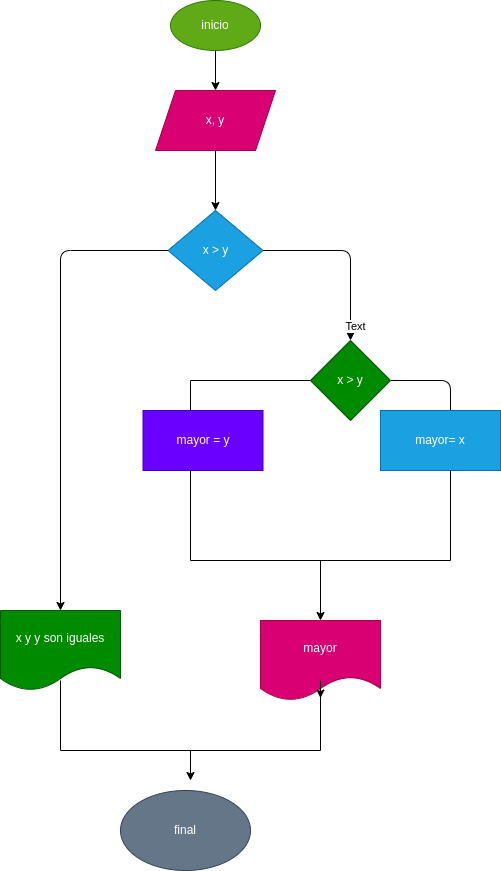

The diagram above was exported from draw.io. Its source (the exported page's mxGraphModel, read from the mxfile embedded in the PNG):
<mxGraphModel dx="1261" dy="328" grid="1" gridSize="10" guides="1" tooltips="1" connect="1" arrows="1" fold="1" page="1" pageScale="1" pageWidth="827" pageHeight="1169" math="0" shadow="0">
  <root>
    <mxCell id="0" />
    <mxCell id="1" parent="0" />
    <mxCell id="4" style="edgeStyle=none;html=1;" parent="1" source="2" edge="1">
      <mxGeometry relative="1" as="geometry">
        <mxPoint x="175" y="120" as="targetPoint" />
      </mxGeometry>
    </mxCell>
    <mxCell id="2" value="inicio" style="ellipse;whiteSpace=wrap;html=1;fillColor=#60a917;fontColor=#ffffff;strokeColor=#2D7600;" parent="1" vertex="1">
      <mxGeometry x="130" y="30" width="90" height="50" as="geometry" />
    </mxCell>
    <mxCell id="6" style="edgeStyle=none;html=1;entryX=0.5;entryY=0;entryDx=0;entryDy=0;" parent="1" source="5" target="7" edge="1">
      <mxGeometry relative="1" as="geometry">
        <mxPoint x="175" y="230" as="targetPoint" />
      </mxGeometry>
    </mxCell>
    <mxCell id="5" value="x, y" style="shape=parallelogram;perimeter=parallelogramPerimeter;whiteSpace=wrap;html=1;fixedSize=1;fillColor=#d80073;fontColor=#ffffff;strokeColor=#A50040;" parent="1" vertex="1">
      <mxGeometry x="115" y="120" width="120" height="60" as="geometry" />
    </mxCell>
    <mxCell id="8" style="edgeStyle=none;html=1;" parent="1" source="7" edge="1">
      <mxGeometry relative="1" as="geometry">
        <mxPoint x="310" y="370" as="targetPoint" />
        <Array as="points">
          <mxPoint x="310" y="280" />
        </Array>
      </mxGeometry>
    </mxCell>
    <mxCell id="36" value="Text" style="edgeLabel;html=1;align=center;verticalAlign=middle;resizable=0;points=[];" vertex="1" connectable="0" parent="8">
      <mxGeometry x="0.8366" y="4" relative="1" as="geometry">
        <mxPoint as="offset" />
      </mxGeometry>
    </mxCell>
    <mxCell id="9" style="edgeStyle=none;html=1;" parent="1" source="7" edge="1">
      <mxGeometry relative="1" as="geometry">
        <mxPoint x="20" y="640" as="targetPoint" />
        <Array as="points">
          <mxPoint x="20" y="280" />
        </Array>
      </mxGeometry>
    </mxCell>
    <mxCell id="7" value="x &amp;gt; y" style="rhombus;whiteSpace=wrap;html=1;fillColor=#1ba1e2;fontColor=#ffffff;strokeColor=#006EAF;" parent="1" vertex="1">
      <mxGeometry x="127.5" y="240" width="95" height="80" as="geometry" />
    </mxCell>
    <mxCell id="16" value="final" style="ellipse;whiteSpace=wrap;html=1;fillColor=#647687;fontColor=#ffffff;strokeColor=#314354;" parent="1" vertex="1">
      <mxGeometry x="80" y="820" width="130" height="80" as="geometry" />
    </mxCell>
    <mxCell id="25" style="edgeStyle=none;html=1;" parent="1" source="24" edge="1">
      <mxGeometry relative="1" as="geometry">
        <mxPoint x="410" y="460" as="targetPoint" />
        <Array as="points">
          <mxPoint x="410" y="410" />
        </Array>
      </mxGeometry>
    </mxCell>
    <mxCell id="24" value="x &amp;gt; y" style="rhombus;whiteSpace=wrap;html=1;fillColor=#008a00;fontColor=#ffffff;strokeColor=#005700;" parent="1" vertex="1">
      <mxGeometry x="270" y="370" width="80" height="80" as="geometry" />
    </mxCell>
    <mxCell id="26" value="mayor= x" style="whiteSpace=wrap;html=1;fillColor=#1ba1e2;fontColor=#ffffff;strokeColor=#006EAF;" parent="1" vertex="1">
      <mxGeometry x="340" y="440" width="120" height="60" as="geometry" />
    </mxCell>
    <mxCell id="28" value="" style="shape=partialRectangle;whiteSpace=wrap;html=1;bottom=0;right=0;fillColor=none;" parent="1" vertex="1">
      <mxGeometry x="150" y="410" width="120" height="60" as="geometry" />
    </mxCell>
    <mxCell id="29" value="mayor = y" style="whiteSpace=wrap;html=1;fillColor=#6a00ff;fontColor=#ffffff;strokeColor=#3700CC;" parent="1" vertex="1">
      <mxGeometry x="102.5" y="440" width="120" height="60" as="geometry" />
    </mxCell>
    <mxCell id="30" value="x y y son iguales" style="shape=document;whiteSpace=wrap;html=1;boundedLbl=1;fillColor=#008a00;fontColor=#ffffff;strokeColor=#005700;" parent="1" vertex="1">
      <mxGeometry x="-40" y="640" width="120" height="80" as="geometry" />
    </mxCell>
    <mxCell id="32" style="edgeStyle=none;html=1;" parent="1" source="31" edge="1">
      <mxGeometry relative="1" as="geometry">
        <mxPoint x="280" y="650" as="targetPoint" />
      </mxGeometry>
    </mxCell>
    <mxCell id="31" value="" style="shape=partialRectangle;whiteSpace=wrap;html=1;bottom=1;right=1;left=1;top=0;fillColor=none;routingCenterX=-0.5;" parent="1" vertex="1">
      <mxGeometry x="150" y="500" width="260" height="90" as="geometry" />
    </mxCell>
    <mxCell id="33" value="mayor" style="shape=document;whiteSpace=wrap;html=1;boundedLbl=1;fillColor=#d80073;fontColor=#ffffff;strokeColor=#A50040;" parent="1" vertex="1">
      <mxGeometry x="220" y="650" width="120" height="80" as="geometry" />
    </mxCell>
    <mxCell id="37" style="edgeStyle=none;html=1;" edge="1" parent="1" source="34">
      <mxGeometry relative="1" as="geometry">
        <mxPoint x="150" y="810" as="targetPoint" />
      </mxGeometry>
    </mxCell>
    <mxCell id="34" value="" style="shape=partialRectangle;whiteSpace=wrap;html=1;bottom=1;right=1;left=1;top=0;fillColor=none;routingCenterX=-0.5;" parent="1" vertex="1">
      <mxGeometry x="20" y="710" width="260" height="70" as="geometry" />
    </mxCell>
    <mxCell id="35" style="edgeStyle=none;html=1;exitX=1;exitY=0;exitDx=0;exitDy=0;entryX=1;entryY=0.25;entryDx=0;entryDy=0;" parent="1" source="34" target="34" edge="1">
      <mxGeometry relative="1" as="geometry" />
    </mxCell>
  </root>
</mxGraphModel>